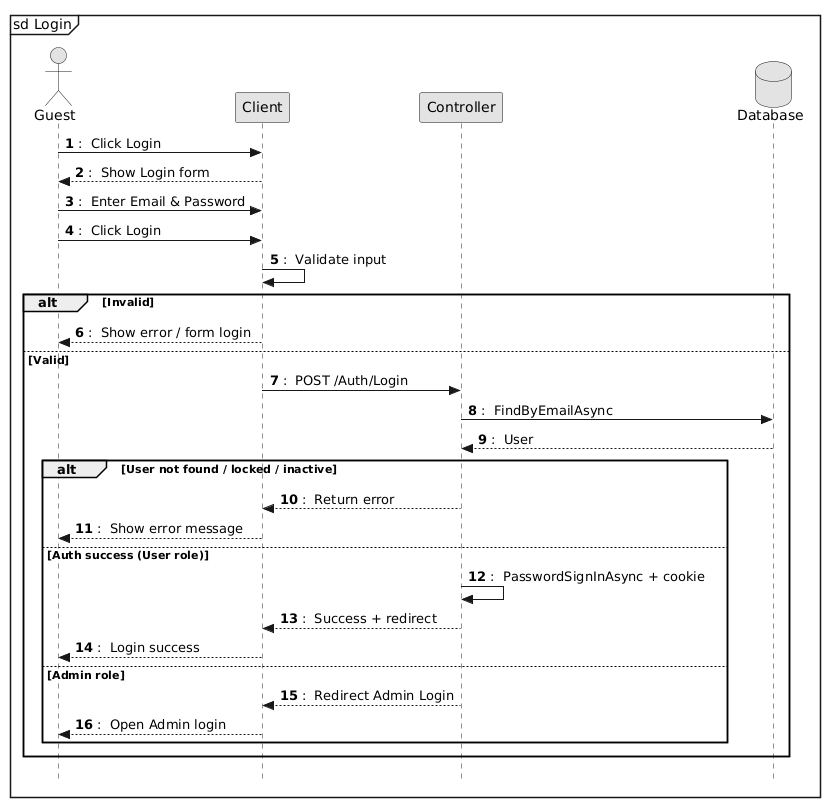

The diagram above was rendered by PlantUML. Its source (embedded in the PNG):
@startuml
skinparam monochrome true
skinparam shadowing false
skinparam style strictuml
skinparam sequenceMessageAlign left
skinparam responseMessageBelowArrow true
autonumber "<b>0</b> : "

mainframe sd Login

actor Guest
participant Client
participant Controller
database Database

Guest -> Client: Click Login
Client --> Guest: Show Login form
Guest -> Client: Enter Email & Password
Guest -> Client: Click Login
Client -> Client: Validate input
alt Invalid
  Client --> Guest: Show error / form login
else Valid
  Client -> Controller: POST /Auth/Login
  Controller -> Database: FindByEmailAsync
  Database --> Controller: User
  alt User not found / locked / inactive
    Controller --> Client: Return error
    Client --> Guest: Show error message
  else Auth success (User role)
    Controller -> Controller: PasswordSignInAsync + cookie
    Controller --> Client: Success + redirect
    Client --> Guest: Login success
  else Admin role
    Controller --> Client: Redirect Admin Login
    Client --> Guest: Open Admin login
  end
end
@enduml